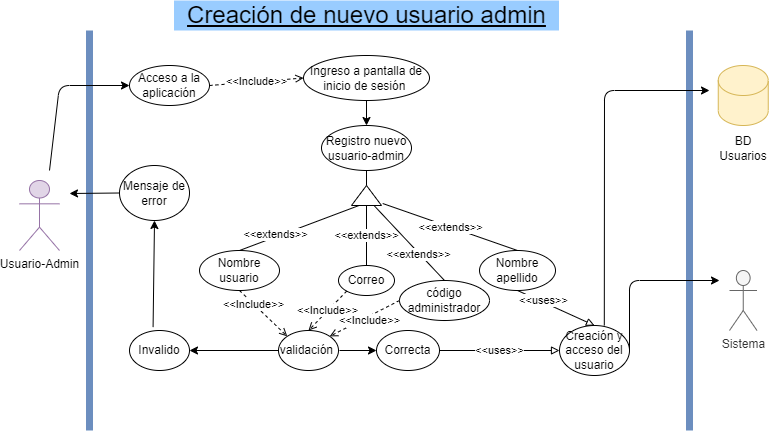

The diagram above was exported from draw.io. Its source (the exported page's mxGraphModel, read from the mxfile embedded in the PNG):
<mxGraphModel dx="1038" dy="489" grid="1" gridSize="10" guides="1" tooltips="1" connect="1" arrows="1" fold="1" page="1" pageScale="1" pageWidth="827" pageHeight="1169" math="0" shadow="0">
  <root>
    <mxCell id="0" />
    <mxCell id="1" parent="0" />
    <mxCell id="NLBjQvQ01D5a6L-oQVtQ-1" value="" style="endArrow=none;html=1;strokeWidth=7;fillColor=#dae8fc;strokeColor=#6c8ebf;" parent="1" edge="1">
      <mxGeometry width="50" height="50" relative="1" as="geometry">
        <mxPoint x="120" y="480" as="sourcePoint" />
        <mxPoint x="120" y="80" as="targetPoint" />
      </mxGeometry>
    </mxCell>
    <mxCell id="NLBjQvQ01D5a6L-oQVtQ-2" value="" style="endArrow=none;html=1;strokeWidth=7;fillColor=#dae8fc;strokeColor=#6c8ebf;" parent="1" edge="1">
      <mxGeometry width="50" height="50" relative="1" as="geometry">
        <mxPoint x="720" y="480" as="sourcePoint" />
        <mxPoint x="720" y="80" as="targetPoint" />
      </mxGeometry>
    </mxCell>
    <mxCell id="NLBjQvQ01D5a6L-oQVtQ-3" value="Sistema" style="shape=umlActor;verticalLabelPosition=bottom;verticalAlign=top;html=1;outlineConnect=0;fillColor=#f5f5f5;strokeColor=#666666;fontColor=#333333;" parent="1" vertex="1">
      <mxGeometry x="760" y="320" width="27.5" height="60" as="geometry" />
    </mxCell>
    <mxCell id="NLBjQvQ01D5a6L-oQVtQ-4" value="Usuario-Admin" style="shape=umlActor;verticalLabelPosition=bottom;verticalAlign=top;html=1;outlineConnect=0;fillColor=#e1d5e7;strokeColor=#9673a6;" parent="1" vertex="1">
      <mxGeometry x="50" y="230" width="40" height="70" as="geometry" />
    </mxCell>
    <mxCell id="NLBjQvQ01D5a6L-oQVtQ-5" value="Acceso a la aplicación" style="ellipse;whiteSpace=wrap;html=1;" parent="1" vertex="1">
      <mxGeometry x="160" y="115" width="80" height="40" as="geometry" />
    </mxCell>
    <mxCell id="NLBjQvQ01D5a6L-oQVtQ-6" value="Ingreso a pantalla de inicio de sesión&amp;nbsp;" style="ellipse;whiteSpace=wrap;html=1;" parent="1" vertex="1">
      <mxGeometry x="334" y="105" width="126" height="45" as="geometry" />
    </mxCell>
    <mxCell id="NLBjQvQ01D5a6L-oQVtQ-7" value="" style="endArrow=classic;html=1;entryX=0;entryY=0.5;entryDx=0;entryDy=0;" parent="1" target="NLBjQvQ01D5a6L-oQVtQ-5" edge="1">
      <mxGeometry width="50" height="50" relative="1" as="geometry">
        <mxPoint x="80" y="220" as="sourcePoint" />
        <mxPoint x="110" y="110" as="targetPoint" />
        <Array as="points">
          <mxPoint x="90" y="135" />
        </Array>
      </mxGeometry>
    </mxCell>
    <mxCell id="NLBjQvQ01D5a6L-oQVtQ-8" value="&amp;lt;&amp;lt;Include&amp;gt;&amp;gt;" style="endArrow=open;html=1;exitX=1;exitY=0.5;exitDx=0;exitDy=0;entryX=0;entryY=0.5;entryDx=0;entryDy=0;dashed=1;endFill=0;" parent="1" source="NLBjQvQ01D5a6L-oQVtQ-5" target="NLBjQvQ01D5a6L-oQVtQ-6" edge="1">
      <mxGeometry width="50" height="50" relative="1" as="geometry">
        <mxPoint x="280" y="220" as="sourcePoint" />
        <mxPoint x="330" y="170" as="targetPoint" />
      </mxGeometry>
    </mxCell>
    <mxCell id="NLBjQvQ01D5a6L-oQVtQ-9" value="" style="endArrow=classic;html=1;exitX=0.5;exitY=1;exitDx=0;exitDy=0;entryX=0.5;entryY=0;entryDx=0;entryDy=0;" parent="1" source="NLBjQvQ01D5a6L-oQVtQ-6" target="NLBjQvQ01D5a6L-oQVtQ-10" edge="1">
      <mxGeometry width="50" height="50" relative="1" as="geometry">
        <mxPoint x="520" y="190" as="sourcePoint" />
        <mxPoint x="530" y="128" as="targetPoint" />
      </mxGeometry>
    </mxCell>
    <mxCell id="NLBjQvQ01D5a6L-oQVtQ-10" value="Registro nuevo usuario-admin" style="ellipse;whiteSpace=wrap;html=1;" parent="1" vertex="1">
      <mxGeometry x="352" y="175" width="90" height="45" as="geometry" />
    </mxCell>
    <mxCell id="NLBjQvQ01D5a6L-oQVtQ-11" value="" style="triangle;whiteSpace=wrap;html=1;rotation=-90;" parent="1" vertex="1">
      <mxGeometry x="387" y="230" width="20" height="30" as="geometry" />
    </mxCell>
    <mxCell id="NLBjQvQ01D5a6L-oQVtQ-12" value="Nombre apellido" style="ellipse;whiteSpace=wrap;html=1;" parent="1" vertex="1">
      <mxGeometry x="510" y="300" width="76" height="40" as="geometry" />
    </mxCell>
    <mxCell id="NLBjQvQ01D5a6L-oQVtQ-13" value="Correo" style="ellipse;whiteSpace=wrap;html=1;" parent="1" vertex="1">
      <mxGeometry x="369" y="315" width="56" height="30" as="geometry" />
    </mxCell>
    <mxCell id="NLBjQvQ01D5a6L-oQVtQ-14" value="Nombre usuario" style="ellipse;whiteSpace=wrap;html=1;" parent="1" vertex="1">
      <mxGeometry x="230" y="300" width="80" height="40" as="geometry" />
    </mxCell>
    <mxCell id="NLBjQvQ01D5a6L-oQVtQ-15" value="" style="endArrow=none;html=1;entryX=0;entryY=0.25;entryDx=0;entryDy=0;exitX=0.5;exitY=0;exitDx=0;exitDy=0;" parent="1" source="NLBjQvQ01D5a6L-oQVtQ-14" target="NLBjQvQ01D5a6L-oQVtQ-11" edge="1">
      <mxGeometry width="50" height="50" relative="1" as="geometry">
        <mxPoint x="290" y="300" as="sourcePoint" />
        <mxPoint x="240" y="270" as="targetPoint" />
      </mxGeometry>
    </mxCell>
    <mxCell id="NLBjQvQ01D5a6L-oQVtQ-16" value="&amp;lt;&amp;lt;extends&amp;gt;&amp;gt;" style="edgeLabel;html=1;align=center;verticalAlign=middle;resizable=0;points=[];" parent="NLBjQvQ01D5a6L-oQVtQ-15" vertex="1" connectable="0">
      <mxGeometry x="-0.3827" y="3" relative="1" as="geometry">
        <mxPoint as="offset" />
      </mxGeometry>
    </mxCell>
    <mxCell id="NLBjQvQ01D5a6L-oQVtQ-17" value="&amp;lt;&amp;lt;extends&amp;gt;&amp;gt;" style="endArrow=none;html=1;entryX=0.1;entryY=1.04;entryDx=0;entryDy=0;exitX=0.5;exitY=0;exitDx=0;exitDy=0;entryPerimeter=0;" parent="1" source="NLBjQvQ01D5a6L-oQVtQ-12" target="NLBjQvQ01D5a6L-oQVtQ-11" edge="1">
      <mxGeometry width="50" height="50" relative="1" as="geometry">
        <mxPoint x="480" y="270" as="sourcePoint" />
        <mxPoint x="530" y="220" as="targetPoint" />
      </mxGeometry>
    </mxCell>
    <mxCell id="NLBjQvQ01D5a6L-oQVtQ-18" value="&amp;lt;&amp;lt;extends&amp;gt;&amp;gt;" style="endArrow=none;html=1;entryX=0;entryY=0.5;entryDx=0;entryDy=0;exitX=0.5;exitY=0;exitDx=0;exitDy=0;" parent="1" source="NLBjQvQ01D5a6L-oQVtQ-13" target="NLBjQvQ01D5a6L-oQVtQ-11" edge="1">
      <mxGeometry width="50" height="50" relative="1" as="geometry">
        <mxPoint x="397" y="310" as="sourcePoint" />
        <mxPoint x="440" y="380" as="targetPoint" />
      </mxGeometry>
    </mxCell>
    <mxCell id="NLBjQvQ01D5a6L-oQVtQ-19" value="" style="endArrow=none;html=1;entryX=0.5;entryY=1;entryDx=0;entryDy=0;exitX=1;exitY=0.5;exitDx=0;exitDy=0;" parent="1" source="NLBjQvQ01D5a6L-oQVtQ-11" target="NLBjQvQ01D5a6L-oQVtQ-10" edge="1">
      <mxGeometry width="50" height="50" relative="1" as="geometry">
        <mxPoint x="397" y="260" as="sourcePoint" />
        <mxPoint x="310" y="200" as="targetPoint" />
      </mxGeometry>
    </mxCell>
    <mxCell id="NLBjQvQ01D5a6L-oQVtQ-20" value="validación&amp;nbsp;" style="ellipse;whiteSpace=wrap;html=1;" parent="1" vertex="1">
      <mxGeometry x="309" y="380" width="60" height="40" as="geometry" />
    </mxCell>
    <mxCell id="NLBjQvQ01D5a6L-oQVtQ-21" value="Creación y acceso del usuario" style="ellipse;whiteSpace=wrap;html=1;" parent="1" vertex="1">
      <mxGeometry x="590" y="375" width="70" height="50" as="geometry" />
    </mxCell>
    <mxCell id="NLBjQvQ01D5a6L-oQVtQ-22" value="Correcta" style="ellipse;whiteSpace=wrap;html=1;" parent="1" vertex="1">
      <mxGeometry x="407" y="380" width="63" height="40" as="geometry" />
    </mxCell>
    <mxCell id="NLBjQvQ01D5a6L-oQVtQ-23" value="Invalido" style="ellipse;whiteSpace=wrap;html=1;" parent="1" vertex="1">
      <mxGeometry x="160" y="380" width="60" height="40" as="geometry" />
    </mxCell>
    <mxCell id="NLBjQvQ01D5a6L-oQVtQ-24" value="Mensaje de error" style="ellipse;whiteSpace=wrap;html=1;" parent="1" vertex="1">
      <mxGeometry x="150" y="215" width="70" height="55" as="geometry" />
    </mxCell>
    <mxCell id="NLBjQvQ01D5a6L-oQVtQ-25" value="" style="endArrow=block;html=1;exitX=0.5;exitY=1;exitDx=0;exitDy=0;entryX=0.5;entryY=0;entryDx=0;entryDy=0;endFill=0;" parent="1" source="NLBjQvQ01D5a6L-oQVtQ-12" target="NLBjQvQ01D5a6L-oQVtQ-21" edge="1">
      <mxGeometry width="50" height="50" relative="1" as="geometry">
        <mxPoint x="620" y="340" as="sourcePoint" />
        <mxPoint x="670" y="290" as="targetPoint" />
      </mxGeometry>
    </mxCell>
    <mxCell id="NLBjQvQ01D5a6L-oQVtQ-26" value="&amp;lt;&amp;lt;uses&amp;gt;&amp;gt;" style="edgeLabel;html=1;align=center;verticalAlign=middle;resizable=0;points=[];" parent="NLBjQvQ01D5a6L-oQVtQ-25" vertex="1" connectable="0">
      <mxGeometry x="-0.3934" y="4" relative="1" as="geometry">
        <mxPoint y="2" as="offset" />
      </mxGeometry>
    </mxCell>
    <mxCell id="NLBjQvQ01D5a6L-oQVtQ-27" value="&amp;lt;&amp;lt;uses&amp;gt;&amp;gt;" style="endArrow=block;html=1;exitX=1;exitY=0.5;exitDx=0;exitDy=0;entryX=0;entryY=0.5;entryDx=0;entryDy=0;endFill=0;" parent="1" source="NLBjQvQ01D5a6L-oQVtQ-22" target="NLBjQvQ01D5a6L-oQVtQ-21" edge="1">
      <mxGeometry width="50" height="50" relative="1" as="geometry">
        <mxPoint x="480" y="460" as="sourcePoint" />
        <mxPoint x="530" y="410" as="targetPoint" />
      </mxGeometry>
    </mxCell>
    <mxCell id="NLBjQvQ01D5a6L-oQVtQ-28" value="&amp;lt;&amp;lt;Include&amp;gt;&amp;gt;" style="endArrow=open;html=1;exitX=0;exitY=1;exitDx=0;exitDy=0;entryX=0.5;entryY=0;entryDx=0;entryDy=0;dashed=1;endFill=0;" parent="1" source="NLBjQvQ01D5a6L-oQVtQ-13" target="NLBjQvQ01D5a6L-oQVtQ-20" edge="1">
      <mxGeometry width="50" height="50" relative="1" as="geometry">
        <mxPoint x="360" y="500" as="sourcePoint" />
        <mxPoint x="410" y="450" as="targetPoint" />
      </mxGeometry>
    </mxCell>
    <mxCell id="NLBjQvQ01D5a6L-oQVtQ-29" value="" style="endArrow=classic;html=1;entryX=0;entryY=0.5;entryDx=0;entryDy=0;" parent="1" target="NLBjQvQ01D5a6L-oQVtQ-22" edge="1">
      <mxGeometry width="50" height="50" relative="1" as="geometry">
        <mxPoint x="370" y="400" as="sourcePoint" />
        <mxPoint x="310" y="440" as="targetPoint" />
      </mxGeometry>
    </mxCell>
    <mxCell id="NLBjQvQ01D5a6L-oQVtQ-30" value="" style="endArrow=classic;html=1;entryX=1;entryY=0.5;entryDx=0;entryDy=0;exitX=0;exitY=0.5;exitDx=0;exitDy=0;" parent="1" source="NLBjQvQ01D5a6L-oQVtQ-20" target="NLBjQvQ01D5a6L-oQVtQ-23" edge="1">
      <mxGeometry width="50" height="50" relative="1" as="geometry">
        <mxPoint x="320" y="500" as="sourcePoint" />
        <mxPoint x="370" y="450" as="targetPoint" />
      </mxGeometry>
    </mxCell>
    <mxCell id="NLBjQvQ01D5a6L-oQVtQ-31" value="" style="endArrow=open;html=1;exitX=0.5;exitY=1;exitDx=0;exitDy=0;entryX=0;entryY=0;entryDx=0;entryDy=0;dashed=1;endFill=0;" parent="1" source="NLBjQvQ01D5a6L-oQVtQ-14" target="NLBjQvQ01D5a6L-oQVtQ-20" edge="1">
      <mxGeometry width="50" height="50" relative="1" as="geometry">
        <mxPoint x="340" y="500" as="sourcePoint" />
        <mxPoint x="390" y="450" as="targetPoint" />
      </mxGeometry>
    </mxCell>
    <mxCell id="NLBjQvQ01D5a6L-oQVtQ-32" value="&amp;lt;&amp;lt;Include&amp;gt;&amp;gt;" style="edgeLabel;html=1;align=center;verticalAlign=middle;resizable=0;points=[];" parent="NLBjQvQ01D5a6L-oQVtQ-31" vertex="1" connectable="0">
      <mxGeometry x="-0.4242" y="-1" relative="1" as="geometry">
        <mxPoint as="offset" />
      </mxGeometry>
    </mxCell>
    <mxCell id="NLBjQvQ01D5a6L-oQVtQ-33" value="" style="endArrow=classic;html=1;entryX=0.5;entryY=1;entryDx=0;entryDy=0;exitX=0.393;exitY=-0.085;exitDx=0;exitDy=0;exitPerimeter=0;" parent="1" source="NLBjQvQ01D5a6L-oQVtQ-23" target="NLBjQvQ01D5a6L-oQVtQ-24" edge="1">
      <mxGeometry width="50" height="50" relative="1" as="geometry">
        <mxPoint x="240" y="510" as="sourcePoint" />
        <mxPoint x="290" y="460" as="targetPoint" />
      </mxGeometry>
    </mxCell>
    <mxCell id="NLBjQvQ01D5a6L-oQVtQ-34" value="" style="endArrow=classic;html=1;exitX=0;exitY=0.5;exitDx=0;exitDy=0;" parent="1" source="NLBjQvQ01D5a6L-oQVtQ-24" edge="1">
      <mxGeometry width="50" height="50" relative="1" as="geometry">
        <mxPoint x="130" y="320" as="sourcePoint" />
        <mxPoint x="100" y="243" as="targetPoint" />
      </mxGeometry>
    </mxCell>
    <mxCell id="NLBjQvQ01D5a6L-oQVtQ-35" value="" style="shape=cylinder3;whiteSpace=wrap;html=1;boundedLbl=1;backgroundOutline=1;size=15;fillColor=#fff2cc;strokeColor=#d6b656;" parent="1" vertex="1">
      <mxGeometry x="748.75" y="115" width="50" height="60" as="geometry" />
    </mxCell>
    <mxCell id="NLBjQvQ01D5a6L-oQVtQ-36" value="BD Usuarios" style="text;html=1;strokeColor=none;fillColor=none;align=center;verticalAlign=middle;whiteSpace=wrap;rounded=0;" parent="1" vertex="1">
      <mxGeometry x="754" y="188" width="40" height="20" as="geometry" />
    </mxCell>
    <mxCell id="NLBjQvQ01D5a6L-oQVtQ-37" value="" style="endArrow=classic;html=1;exitX=0.64;exitY=0;exitDx=0;exitDy=0;exitPerimeter=0;" parent="1" source="NLBjQvQ01D5a6L-oQVtQ-21" edge="1">
      <mxGeometry width="50" height="50" relative="1" as="geometry">
        <mxPoint x="630" y="310" as="sourcePoint" />
        <mxPoint x="740" y="140" as="targetPoint" />
        <Array as="points">
          <mxPoint x="635" y="140" />
        </Array>
      </mxGeometry>
    </mxCell>
    <mxCell id="NLBjQvQ01D5a6L-oQVtQ-38" value="" style="endArrow=classic;html=1;exitX=1;exitY=0.5;exitDx=0;exitDy=0;" parent="1" source="NLBjQvQ01D5a6L-oQVtQ-21" edge="1">
      <mxGeometry width="50" height="50" relative="1" as="geometry">
        <mxPoint x="660" y="510" as="sourcePoint" />
        <mxPoint x="750" y="330" as="targetPoint" />
        <Array as="points">
          <mxPoint x="660" y="330" />
        </Array>
      </mxGeometry>
    </mxCell>
    <mxCell id="NLBjQvQ01D5a6L-oQVtQ-39" value="&lt;font style=&quot;font-size: 24px&quot;&gt;&lt;u&gt;Creación de nuevo usuario admin&lt;/u&gt;&lt;/font&gt;" style="text;html=1;strokeColor=none;fillColor=#99CCFF;align=center;verticalAlign=middle;whiteSpace=wrap;rounded=0;" parent="1" vertex="1">
      <mxGeometry x="204.5" y="50" width="385" height="30" as="geometry" />
    </mxCell>
    <mxCell id="NLBjQvQ01D5a6L-oQVtQ-40" value="código administrador" style="ellipse;whiteSpace=wrap;html=1;" parent="1" vertex="1">
      <mxGeometry x="430" y="330" width="90" height="40" as="geometry" />
    </mxCell>
    <mxCell id="NLBjQvQ01D5a6L-oQVtQ-41" value="" style="endArrow=none;html=1;rounded=0;entryX=0;entryY=0.75;entryDx=0;entryDy=0;exitX=0.5;exitY=0;exitDx=0;exitDy=0;" parent="1" source="NLBjQvQ01D5a6L-oQVtQ-40" target="NLBjQvQ01D5a6L-oQVtQ-11" edge="1">
      <mxGeometry width="50" height="50" relative="1" as="geometry">
        <mxPoint x="440" y="350" as="sourcePoint" />
        <mxPoint x="490" y="300" as="targetPoint" />
      </mxGeometry>
    </mxCell>
    <mxCell id="NLBjQvQ01D5a6L-oQVtQ-42" value="&amp;lt;&amp;lt;extends&amp;gt;&amp;gt;" style="edgeLabel;html=1;align=center;verticalAlign=middle;resizable=0;points=[];" parent="NLBjQvQ01D5a6L-oQVtQ-41" vertex="1" connectable="0">
      <mxGeometry x="-0.2776" y="1" relative="1" as="geometry">
        <mxPoint as="offset" />
      </mxGeometry>
    </mxCell>
    <mxCell id="NLBjQvQ01D5a6L-oQVtQ-43" value="&amp;lt;&amp;lt;Include&amp;gt;&amp;gt;" style="endArrow=open;html=1;rounded=0;exitX=0;exitY=0.5;exitDx=0;exitDy=0;entryX=1;entryY=0;entryDx=0;entryDy=0;dashed=1;endFill=0;" parent="1" source="NLBjQvQ01D5a6L-oQVtQ-40" target="NLBjQvQ01D5a6L-oQVtQ-20" edge="1">
      <mxGeometry x="-0.0868" y="4" width="50" height="50" relative="1" as="geometry">
        <mxPoint x="500" y="500" as="sourcePoint" />
        <mxPoint x="550" y="450" as="targetPoint" />
        <mxPoint as="offset" />
      </mxGeometry>
    </mxCell>
  </root>
</mxGraphModel>